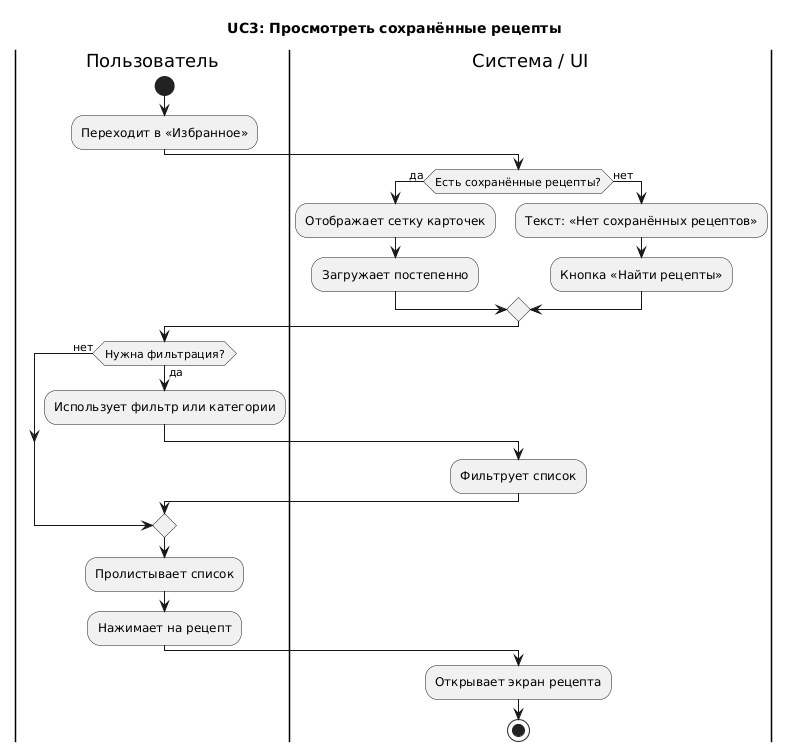

The diagram above was rendered by PlantUML. Its source (embedded in the PNG):
@startuml
title UC3: Просмотреть сохранённые рецепты

|Пользователь|
start
:Переходит в «Избранное»;

|Система / UI|
if (Есть сохранённые рецепты?) then (да)
  :Отображает сетку карточек;
  :Загружает постепенно;
else (нет)
  :Текст: «Нет сохранённых рецептов»;
  :Кнопка «Найти рецепты»;
endif

|Пользователь|
if (Нужна фильтрация?) then (да)
  :Использует фильтр или категории;
  |Система / UI|
  :Фильтрует список;
else (нет)
endif

|Пользователь|
:Пролистывает список;
:Нажимает на рецепт;
|Система / UI|
:Открывает экран рецепта;
stop
@enduml